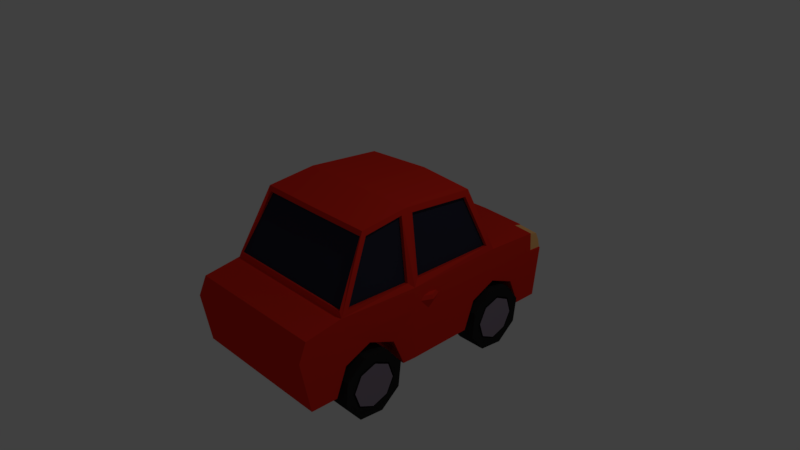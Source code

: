 # Source: CAR.blend  (saved by Blender 2.79.0; exported with 4.5.12 LTS)
import bpy
from mathutils import Matrix  # noqa: F401  (used for matrix-valued properties, if any)

bpy.ops.wm.read_factory_settings(use_empty=True)
scene = bpy.context.scene
scene.name = 'Scene'

# ---- collections
col_collection_1 = bpy.data.collections.new('Collection 1'); scene.collection.children.link(col_collection_1)

# ---- materials (node trees are filled in below, after node groups)
mat_material = bpy.data.materials.new('Material')
mat_material.alpha_threshold = 0.0
mat_material.use_transparent_shadow = False
mat_material.diffuse_color = (0.8, 0.02619, 0.01314, 1.0)
mat_material.specular_color = (0.6776, 0.7228, 1.0)
mat_material.roughness = 0.5
mat_material.specular_intensity = 0.4419
mat_material.line_color = (0.0, 0.0, 0.0, 1.0)
mat_material_004 = bpy.data.materials.new('Material.004')
mat_material_004.alpha_threshold = 0.0
mat_material_004.use_transparent_shadow = False
mat_material_004.diffuse_color = (0.02699, 0.02762, 0.04653, 1.0)
mat_material_004.specular_color = (0.1317, 1.0, 0.9061)
mat_material_004.roughness = 0.5
mat_material_004.specular_intensity = 1.0
mat_material_005 = bpy.data.materials.new('Material.005')
mat_material_005.alpha_threshold = 0.0
mat_material_005.use_transparent_shadow = False
mat_material_005.diffuse_color = (1.0, 0.5311, 0.1924, 1.0)
mat_material_005.specular_color = (1.0, 0.9856, 0.8782)
mat_material_005.roughness = 0.5
mat_material_002 = bpy.data.materials.new('Material.002')
mat_material_002.alpha_threshold = 0.0
mat_material_002.use_transparent_shadow = False
mat_material_002.diffuse_color = (0.02225, 0.02225, 0.02225, 1.0)
mat_material_002.roughness = 0.5
mat_material_001 = bpy.data.materials.new('Material.001')
mat_material_001.alpha_threshold = 0.0
mat_material_001.use_transparent_shadow = False
mat_material_001.diffuse_color = (0.0209, 0.0209, 0.0209, 1.0)
mat_material_001.roughness = 0.5
mat_material_001.specular_intensity = 0.1047
mat_material_006 = bpy.data.materials.new('Material.006')
mat_material_006.alpha_threshold = 0.0
mat_material_006.use_transparent_shadow = False
mat_material_006.diffuse_color = (0.2862, 0.2277, 0.2932, 1.0)
mat_material_006.roughness = 0.5
mat_material_006.specular_intensity = 0.8953

# ---- material node trees

# ---- world
world_world = bpy.data.worlds.new('World'); scene.world = world_world
world_world.color = (0.05088, 0.05088, 0.05088)
world_world.use_sun_shadow = False
world_world.sun_shadow_jitter_overblur = 0.0
world_world.cycles.sampling_method = 'MANUAL'

# ---- cameras
cam_camera = bpy.data.cameras.new('Camera')
cam_camera.clip_end = 100.0
cam_camera.lens = 35.0
cam_camera.sensor_width = 32.0
cam_camera.sensor_height = 18.0
cam_camera.ortho_scale = 7.314
cam_camera.dof.focus_distance = 0.0
cam_camera.dof.aperture_fstop = 128.0

# ---- lights
light_lamp = bpy.data.lights.new('Lamp', 'POINT')
light_lamp.transmission_factor = 0.0
light_lamp.cutoff_distance = 30.0
light_lamp.energy = 100.0
light_lamp.shadow_buffer_clip_start = 1.001
light_lamp.shadow_soft_size = 0.1
light_lamp.shadow_maximum_resolution = 0.006
light_lamp.use_absolute_resolution = True

# ---- meshes
me_cube_002 = bpy.data.meshes.new('Cube.002')
me_cube_002.from_pydata([(1.004, 2.054, -0.2961), (0.9994, 2.049, -0.1709), (0.9947, 2.045, -0.04582), (0.6868, 2.077, -0.04233), (1.001, 2.248, -0.3095), (0.9967, 2.222, -0.1915), (0.9919, 2.171, -0.08102), (0.6854, 2.202, -0.07315), (0.6901, 2.289, -0.2984), (0.6878, 2.245, -0.1858)], [], [(1, 0, 4, 5), (2, 1, 5, 6), (3, 2, 6, 7), (8, 9, 5, 4), (6, 5, 9, 7)])
me_cube_002.polygons.foreach_set('material_index', [2, 2, 2, 2, 2])
me_cube_002.materials.append(mat_material)
me_cube_002.materials.append(mat_material_004)
me_cube_002.materials.append(mat_material_005)
me_cube_002.use_remesh_preserve_volume = False
me_cube_002.use_remesh_preserve_attributes = False
me_cube_002.use_mirror_vertex_groups = False
me_cube_002.update()
me_cube_001 = bpy.data.meshes.new('Cube.001')
me_cube_001.from_pydata([(-0.9875, 2.04, -0.02813), (-0.9875, 2.044, -0.1537), (-0.9875, 2.048, -0.2793), (-0.9848, 2.243, -0.274), (-0.676, 2.075, -0.03248), (-0.9848, 2.217, -0.1558), (-0.6746, 2.284, -0.2806), (-0.6746, 2.197, -0.05467), (-0.9848, 2.162, -0.04596), (-0.6746, 2.24, -0.1677)], [], [(1, 0, 8, 5), (2, 1, 5, 3), (0, 4, 7, 8), (3, 5, 9, 6), (7, 9, 5, 8)])
me_cube_001.polygons.foreach_set('material_index', [2, 2, 2, 2, 2])
me_cube_001.materials.append(mat_material)
me_cube_001.materials.append(mat_material_004)
me_cube_001.materials.append(mat_material_005)
me_cube_001.use_remesh_preserve_volume = False
me_cube_001.use_remesh_preserve_attributes = False
me_cube_001.use_mirror_vertex_groups = False
me_cube_001.update()
me_cylinder_006 = bpy.data.meshes.new('Cylinder.006')
me_cylinder_006.from_pydata([(0.0, 1.0, -1.0), (0.0, 1.0, 1.0), (0.7071, 0.7071, -1.0), (0.7071, 0.7071, 1.0), (1.0, -4.371e-08, -1.0), (1.0, -4.371e-08, 1.0), (0.7071, -0.7071, -1.0), (0.7071, -0.7071, 1.0), (-8.742e-08, -1.0, -1.0), (-8.742e-08, -1.0, 1.0), (-0.7071, -0.7071, -1.0), (-0.7071, -0.7071, 1.0), (-1.0, 1.192e-08, -1.0), (-1.0, 1.192e-08, 1.0), (-0.7071, 0.7071, -1.0), (-0.7071, 0.7071, 1.0)], [], [(0, 1, 3, 2), (2, 3, 5, 4), (4, 5, 7, 6), (6, 7, 9, 8), (8, 9, 11, 10), (10, 11, 13, 12), (3, 1, 15, 13, 11, 9, 7, 5), (12, 13, 15, 14), (14, 15, 1, 0), (0, 2, 4, 6, 8, 10, 12, 14)])
me_cylinder_006.materials.append(mat_material_002)
me_cylinder_006.use_remesh_preserve_volume = False
me_cylinder_006.use_remesh_preserve_attributes = False
me_cylinder_006.use_mirror_vertex_groups = False
me_cylinder_006.update()
me_cylinder_004 = bpy.data.meshes.new('Cylinder.004')
me_cylinder_004.from_pydata([(0.0, 1.0, -1.0), (0.0, 1.0, 1.0), (0.7071, 0.7071, -1.0), (0.7071, 0.7071, 1.0), (1.0, -4.371e-08, -1.0), (1.0, -4.371e-08, 1.0), (0.7071, -0.7071, -1.0), (0.7071, -0.7071, 1.0), (-8.742e-08, -1.0, -1.0), (-8.742e-08, -1.0, 1.0), (-0.7071, -0.7071, -1.0), (-0.7071, -0.7071, 1.0), (-1.0, 1.192e-08, -1.0), (-1.0, 1.192e-08, 1.0), (-0.7071, 0.7071, -1.0), (-0.7071, 0.7071, 1.0), (0.2971, 0.6373, -0.9999), (0.6608, 0.2405, -0.9999), (0.6373, -0.2971, -1.0), (0.2405, -0.6608, -1.0), (-0.2971, -0.6373, -1.0), (-0.6608, -0.2405, -1.0), (-0.6373, 0.2971, -1.0), (-0.2405, 0.6608, -0.9999), (0.2971, 0.6373, -0.9999), (0.6608, 0.2405, -0.9999), (0.6373, -0.2971, -1.0), (0.2405, -0.6608, -1.0), (-0.2971, -0.6373, -1.0), (-0.6608, -0.2405, -1.0), (-0.6373, 0.2971, -1.0), (-0.2405, 0.6608, -0.9999), (0.2971, 0.6373, 0.09577), (0.6607, 0.2405, 0.09571), (0.6373, -0.2972, 0.09561), (0.2405, -0.6608, 0.09552), (-0.2971, -0.6374, 0.09551), (-0.6608, -0.2406, 0.09557), (-0.6373, 0.2971, 0.09567), (-0.2406, 0.6607, 0.09575), (0.2756, 0.5911, 0.09576), (0.6129, 0.2231, 0.09571), (0.5912, -0.2757, 0.09561), (0.2231, -0.6129, 0.09553), (-0.2756, -0.5912, 0.09552), (-0.6129, -0.2232, 0.09557), (-0.5912, 0.2756, 0.09567), (-0.2231, 0.6129, 0.09575), (0.2756, 0.5912, -1.024), (0.6129, 0.2231, -1.024), (0.5912, -0.2756, -1.024), (0.2231, -0.6129, -1.024), (-0.2756, -0.5912, -1.024), (-0.6129, -0.2231, -1.024), (-0.5912, 0.2756, -1.024), (-0.2231, 0.6129, -1.024)], [], [(0, 1, 3, 2), (2, 3, 5, 4), (4, 5, 7, 6), (6, 7, 9, 8), (8, 9, 11, 10), (10, 11, 13, 12), (3, 1, 15, 13, 11, 9, 7, 5), (12, 13, 15, 14), (14, 15, 1, 0), (8, 10, 21, 20), (16, 17, 25, 24), (14, 0, 16, 23), (0, 2, 17, 16), (4, 6, 19, 18), (10, 12, 22, 21), (6, 8, 20, 19), (12, 14, 23, 22), (2, 4, 18, 17), (30, 31, 39, 38), (23, 16, 24, 31), (21, 22, 30, 29), (19, 20, 28, 27), (17, 18, 26, 25), (22, 23, 31, 30), (20, 21, 29, 28), (18, 19, 27, 26), (33, 34, 42, 41), (28, 29, 37, 36), (26, 27, 35, 34), (24, 25, 33, 32), (31, 24, 32, 39), (29, 30, 38, 37), (27, 28, 36, 35), (25, 26, 34, 33), (47, 40, 48, 55), (38, 39, 47, 46), (36, 37, 45, 44), (34, 35, 43, 42), (32, 33, 41, 40), (39, 32, 40, 47), (37, 38, 46, 45), (35, 36, 44, 43), (48, 49, 50, 51, 52, 53, 54, 55), (45, 46, 54, 53), (43, 44, 52, 51), (41, 42, 50, 49), (46, 47, 55, 54), (44, 45, 53, 52), (42, 43, 51, 50), (40, 41, 49, 48)])
me_cylinder_004.polygons.foreach_set('material_index', [0, 0, 0, 0, 0, 0, 0, 0, 0, 0, 0, 0, 0, 0, 0, 0, 0, 0, 0, 0, 0, 0, 0, 0, 0, 0, 0, 0, 0, 0, 0, 0, 0, 0, 0, 0, 0, 0, 0, 0, 0, 0, 1, 0, 0, 0, 0, 0, 0, 0])
me_cylinder_004.materials.append(mat_material_001)
me_cylinder_004.materials.append(mat_material_006)
me_cylinder_004.use_remesh_preserve_volume = False
me_cylinder_004.use_remesh_preserve_attributes = False
me_cylinder_004.use_mirror_vertex_groups = False
me_cylinder_004.update()
me_cylinder_005 = bpy.data.meshes.new('Cylinder.005')
me_cylinder_005.from_pydata([(0.0, 1.0, -1.0), (0.0, 1.0, 1.0), (0.7071, 0.7071, -1.0), (0.7071, 0.7071, 1.0), (1.0, -4.371e-08, -1.0), (1.0, -4.371e-08, 1.0), (0.7071, -0.7071, -1.0), (0.7071, -0.7071, 1.0), (-8.742e-08, -1.0, -1.0), (-8.742e-08, -1.0, 1.0), (-0.7071, -0.7071, -1.0), (-0.7071, -0.7071, 1.0), (-1.0, 1.192e-08, -1.0), (-1.0, 1.192e-08, 1.0), (-0.7071, 0.7071, -1.0), (-0.7071, 0.7071, 1.0), (0.2971, 0.6373, -0.9999), (0.6608, 0.2405, -0.9999), (0.6373, -0.2971, -1.0), (0.2405, -0.6608, -1.0), (-0.2971, -0.6373, -1.0), (-0.6608, -0.2405, -1.0), (-0.6373, 0.2971, -1.0), (-0.2405, 0.6608, -0.9999), (0.2971, 0.6373, -0.9999), (0.6608, 0.2405, -0.9999), (0.6373, -0.2971, -1.0), (0.2405, -0.6608, -1.0), (-0.2971, -0.6373, -1.0), (-0.6608, -0.2405, -1.0), (-0.6373, 0.2971, -1.0), (-0.2405, 0.6608, -0.9999), (0.2971, 0.6373, 0.09577), (0.6607, 0.2405, 0.09571), (0.6373, -0.2972, 0.09561), (0.2405, -0.6608, 0.09552), (-0.2971, -0.6374, 0.09551), (-0.6608, -0.2406, 0.09557), (-0.6373, 0.2971, 0.09567), (-0.2406, 0.6607, 0.09575), (0.2756, 0.5911, 0.09576), (0.6129, 0.2231, 0.09571), (0.5912, -0.2757, 0.09561), (0.2231, -0.6129, 0.09553), (-0.2756, -0.5912, 0.09552), (-0.6129, -0.2232, 0.09557), (-0.5912, 0.2756, 0.09567), (-0.2231, 0.6129, 0.09575), (0.2756, 0.5912, -1.024), (0.6129, 0.2231, -1.024), (0.5912, -0.2756, -1.024), (0.2231, -0.6129, -1.024), (-0.2756, -0.5912, -1.024), (-0.6129, -0.2231, -1.024), (-0.5912, 0.2756, -1.024), (-0.2231, 0.6129, -1.024)], [], [(0, 1, 3, 2), (2, 3, 5, 4), (4, 5, 7, 6), (6, 7, 9, 8), (8, 9, 11, 10), (10, 11, 13, 12), (3, 1, 15, 13, 11, 9, 7, 5), (12, 13, 15, 14), (14, 15, 1, 0), (8, 10, 21, 20), (16, 17, 25, 24), (14, 0, 16, 23), (0, 2, 17, 16), (4, 6, 19, 18), (10, 12, 22, 21), (6, 8, 20, 19), (12, 14, 23, 22), (2, 4, 18, 17), (30, 31, 39, 38), (23, 16, 24, 31), (21, 22, 30, 29), (19, 20, 28, 27), (17, 18, 26, 25), (22, 23, 31, 30), (20, 21, 29, 28), (18, 19, 27, 26), (33, 34, 42, 41), (28, 29, 37, 36), (26, 27, 35, 34), (24, 25, 33, 32), (31, 24, 32, 39), (29, 30, 38, 37), (27, 28, 36, 35), (25, 26, 34, 33), (47, 40, 48, 55), (38, 39, 47, 46), (36, 37, 45, 44), (34, 35, 43, 42), (32, 33, 41, 40), (39, 32, 40, 47), (37, 38, 46, 45), (35, 36, 44, 43), (48, 49, 50, 51, 52, 53, 54, 55), (45, 46, 54, 53), (43, 44, 52, 51), (41, 42, 50, 49), (46, 47, 55, 54), (44, 45, 53, 52), (42, 43, 51, 50), (40, 41, 49, 48)])
me_cylinder_005.polygons.foreach_set('material_index', [0, 0, 0, 0, 0, 0, 0, 0, 0, 0, 0, 0, 0, 0, 0, 0, 0, 0, 0, 0, 0, 0, 0, 0, 0, 0, 0, 0, 0, 0, 0, 0, 0, 0, 0, 0, 0, 0, 0, 0, 0, 0, 1, 0, 0, 0, 0, 0, 0, 0])
me_cylinder_005.materials.append(mat_material_001)
me_cylinder_005.materials.append(mat_material_006)
me_cylinder_005.use_remesh_preserve_volume = False
me_cylinder_005.use_remesh_preserve_attributes = False
me_cylinder_005.use_mirror_vertex_groups = False
me_cylinder_005.update()
me_cylinder_009 = bpy.data.meshes.new('Cylinder.009')
me_cylinder_009.from_pydata([(0.0, 1.0, -1.0), (0.0, 1.0, 1.0), (0.7071, 0.7071, -1.0), (0.7071, 0.7071, 1.0), (1.0, -4.371e-08, -1.0), (1.0, -4.371e-08, 1.0), (0.7071, -0.7071, -1.0), (0.7071, -0.7071, 1.0), (-8.742e-08, -1.0, -1.0), (-8.742e-08, -1.0, 1.0), (-0.7071, -0.7071, -1.0), (-0.7071, -0.7071, 1.0), (-1.0, 1.192e-08, -1.0), (-1.0, 1.192e-08, 1.0), (-0.7071, 0.7071, -1.0), (-0.7071, 0.7071, 1.0), (0.2971, 0.6373, -0.9999), (0.6608, 0.2405, -0.9999), (0.6373, -0.2971, -1.0), (0.2405, -0.6608, -1.0), (-0.2971, -0.6373, -1.0), (-0.6608, -0.2405, -1.0), (-0.6373, 0.2971, -1.0), (-0.2405, 0.6608, -0.9999), (0.2971, 0.6373, -0.9999), (0.6608, 0.2405, -0.9999), (0.6373, -0.2971, -1.0), (0.2405, -0.6608, -1.0), (-0.2971, -0.6373, -1.0), (-0.6608, -0.2405, -1.0), (-0.6373, 0.2971, -1.0), (-0.2405, 0.6608, -0.9999), (0.2971, 0.6373, 0.09577), (0.6607, 0.2405, 0.09571), (0.6373, -0.2972, 0.09561), (0.2405, -0.6608, 0.09552), (-0.2971, -0.6374, 0.09551), (-0.6608, -0.2406, 0.09557), (-0.6373, 0.2971, 0.09567), (-0.2406, 0.6607, 0.09575), (0.2756, 0.5911, 0.09576), (0.6129, 0.2231, 0.09571), (0.5912, -0.2757, 0.09561), (0.2231, -0.6129, 0.09553), (-0.2756, -0.5912, 0.09552), (-0.6129, -0.2232, 0.09557), (-0.5912, 0.2756, 0.09567), (-0.2231, 0.6129, 0.09575), (0.2756, 0.5912, -1.024), (0.6129, 0.2231, -1.024), (0.5912, -0.2756, -1.024), (0.2231, -0.6129, -1.024), (-0.2756, -0.5912, -1.024), (-0.6129, -0.2231, -1.024), (-0.5912, 0.2756, -1.024), (-0.2231, 0.6129, -1.024)], [], [(0, 1, 3, 2), (2, 3, 5, 4), (4, 5, 7, 6), (6, 7, 9, 8), (8, 9, 11, 10), (10, 11, 13, 12), (3, 1, 15, 13, 11, 9, 7, 5), (12, 13, 15, 14), (14, 15, 1, 0), (8, 10, 21, 20), (16, 17, 25, 24), (14, 0, 16, 23), (0, 2, 17, 16), (4, 6, 19, 18), (10, 12, 22, 21), (6, 8, 20, 19), (12, 14, 23, 22), (2, 4, 18, 17), (30, 31, 39, 38), (23, 16, 24, 31), (21, 22, 30, 29), (19, 20, 28, 27), (17, 18, 26, 25), (22, 23, 31, 30), (20, 21, 29, 28), (18, 19, 27, 26), (33, 34, 42, 41), (28, 29, 37, 36), (26, 27, 35, 34), (24, 25, 33, 32), (31, 24, 32, 39), (29, 30, 38, 37), (27, 28, 36, 35), (25, 26, 34, 33), (47, 40, 48, 55), (38, 39, 47, 46), (36, 37, 45, 44), (34, 35, 43, 42), (32, 33, 41, 40), (39, 32, 40, 47), (37, 38, 46, 45), (35, 36, 44, 43), (48, 49, 50, 51, 52, 53, 54, 55), (45, 46, 54, 53), (43, 44, 52, 51), (41, 42, 50, 49), (46, 47, 55, 54), (44, 45, 53, 52), (42, 43, 51, 50), (40, 41, 49, 48)])
me_cylinder_009.polygons.foreach_set('material_index', [0, 0, 0, 0, 0, 0, 0, 0, 0, 0, 0, 0, 0, 0, 0, 0, 0, 0, 0, 0, 0, 0, 0, 0, 0, 0, 0, 0, 0, 0, 0, 0, 0, 0, 0, 0, 0, 0, 0, 0, 0, 0, 1, 0, 0, 0, 0, 0, 0, 0])
me_cylinder_009.materials.append(mat_material_001)
me_cylinder_009.materials.append(mat_material_006)
me_cylinder_009.use_remesh_preserve_volume = False
me_cylinder_009.use_remesh_preserve_attributes = False
me_cylinder_009.use_mirror_vertex_groups = False
me_cylinder_009.update()
me_cylinder_008 = bpy.data.meshes.new('Cylinder.008')
me_cylinder_008.from_pydata([(0.0, 1.0, -1.0), (0.0, 1.0, 1.0), (0.7071, 0.7071, -1.0), (0.7071, 0.7071, 1.0), (1.0, -4.371e-08, -1.0), (1.0, -4.371e-08, 1.0), (0.7071, -0.7071, -1.0), (0.7071, -0.7071, 1.0), (-8.742e-08, -1.0, -1.0), (-8.742e-08, -1.0, 1.0), (-0.7071, -0.7071, -1.0), (-0.7071, -0.7071, 1.0), (-1.0, 1.192e-08, -1.0), (-1.0, 1.192e-08, 1.0), (-0.7071, 0.7071, -1.0), (-0.7071, 0.7071, 1.0), (0.2971, 0.6373, -0.9999), (0.6608, 0.2405, -0.9999), (0.6373, -0.2971, -1.0), (0.2405, -0.6608, -1.0), (-0.2971, -0.6373, -1.0), (-0.6608, -0.2405, -1.0), (-0.6373, 0.2971, -1.0), (-0.2405, 0.6608, -0.9999), (0.2971, 0.6373, -0.9999), (0.6608, 0.2405, -0.9999), (0.6373, -0.2971, -1.0), (0.2405, -0.6608, -1.0), (-0.2971, -0.6373, -1.0), (-0.6608, -0.2405, -1.0), (-0.6373, 0.2971, -1.0), (-0.2405, 0.6608, -0.9999), (0.2971, 0.6373, 0.09577), (0.6607, 0.2405, 0.09571), (0.6373, -0.2972, 0.09561), (0.2405, -0.6608, 0.09552), (-0.2971, -0.6374, 0.09551), (-0.6608, -0.2406, 0.09557), (-0.6373, 0.2971, 0.09567), (-0.2406, 0.6607, 0.09575), (0.2756, 0.5911, 0.09576), (0.6129, 0.2231, 0.09571), (0.5912, -0.2757, 0.09561), (0.2231, -0.6129, 0.09553), (-0.2756, -0.5912, 0.09552), (-0.6129, -0.2232, 0.09557), (-0.5912, 0.2756, 0.09567), (-0.2231, 0.6129, 0.09575), (0.2756, 0.5912, -1.024), (0.6129, 0.2231, -1.024), (0.5912, -0.2756, -1.024), (0.2231, -0.6129, -1.024), (-0.2756, -0.5912, -1.024), (-0.6129, -0.2231, -1.024), (-0.5912, 0.2756, -1.024), (-0.2231, 0.6129, -1.024)], [], [(0, 1, 3, 2), (2, 3, 5, 4), (4, 5, 7, 6), (6, 7, 9, 8), (8, 9, 11, 10), (10, 11, 13, 12), (3, 1, 15, 13, 11, 9, 7, 5), (12, 13, 15, 14), (14, 15, 1, 0), (8, 10, 21, 20), (16, 17, 25, 24), (14, 0, 16, 23), (0, 2, 17, 16), (4, 6, 19, 18), (10, 12, 22, 21), (6, 8, 20, 19), (12, 14, 23, 22), (2, 4, 18, 17), (30, 31, 39, 38), (23, 16, 24, 31), (21, 22, 30, 29), (19, 20, 28, 27), (17, 18, 26, 25), (22, 23, 31, 30), (20, 21, 29, 28), (18, 19, 27, 26), (33, 34, 42, 41), (28, 29, 37, 36), (26, 27, 35, 34), (24, 25, 33, 32), (31, 24, 32, 39), (29, 30, 38, 37), (27, 28, 36, 35), (25, 26, 34, 33), (47, 40, 48, 55), (38, 39, 47, 46), (36, 37, 45, 44), (34, 35, 43, 42), (32, 33, 41, 40), (39, 32, 40, 47), (37, 38, 46, 45), (35, 36, 44, 43), (48, 49, 50, 51, 52, 53, 54, 55), (45, 46, 54, 53), (43, 44, 52, 51), (41, 42, 50, 49), (46, 47, 55, 54), (44, 45, 53, 52), (42, 43, 51, 50), (40, 41, 49, 48)])
me_cylinder_008.polygons.foreach_set('material_index', [0, 0, 0, 0, 0, 0, 0, 0, 0, 0, 0, 0, 0, 0, 0, 0, 0, 0, 0, 0, 0, 0, 0, 0, 0, 0, 0, 0, 0, 0, 0, 0, 0, 0, 0, 0, 0, 0, 0, 0, 0, 0, 1, 0, 0, 0, 0, 0, 0, 0])
me_cylinder_008.materials.append(mat_material_001)
me_cylinder_008.materials.append(mat_material_006)
me_cylinder_008.use_remesh_preserve_volume = False
me_cylinder_008.use_remesh_preserve_attributes = False
me_cylinder_008.use_mirror_vertex_groups = False
me_cylinder_008.update()
me_cylinder_007 = bpy.data.meshes.new('Cylinder.007')
me_cylinder_007.from_pydata([(0.0, 1.0, -1.0), (0.0, 1.0, 1.0), (0.7071, 0.7071, -1.0), (0.7071, 0.7071, 1.0), (1.0, -4.371e-08, -1.0), (1.0, -4.371e-08, 1.0), (0.7071, -0.7071, -1.0), (0.7071, -0.7071, 1.0), (-8.742e-08, -1.0, -1.0), (-8.742e-08, -1.0, 1.0), (-0.7071, -0.7071, -1.0), (-0.7071, -0.7071, 1.0), (-1.0, 1.192e-08, -1.0), (-1.0, 1.192e-08, 1.0), (-0.7071, 0.7071, -1.0), (-0.7071, 0.7071, 1.0)], [], [(0, 1, 3, 2), (2, 3, 5, 4), (4, 5, 7, 6), (6, 7, 9, 8), (8, 9, 11, 10), (10, 11, 13, 12), (3, 1, 15, 13, 11, 9, 7, 5), (12, 13, 15, 14), (14, 15, 1, 0), (0, 2, 4, 6, 8, 10, 12, 14)])
me_cylinder_007.materials.append(mat_material_002)
me_cylinder_007.use_remesh_preserve_volume = False
me_cylinder_007.use_remesh_preserve_attributes = False
me_cylinder_007.use_mirror_vertex_groups = False
me_cylinder_007.update()
me_cube = bpy.data.meshes.new('Cube')
me_cube.from_pydata([(-1.078, 0.06209, -0.1678), (-1.1, 0.06209, -0.221), (-1.078, 0.06209, -0.2743), (1.089, 0.06209, -0.1678), (1.111, 0.06209, -0.221), (1.089, 0.06209, -0.2743), (-0.4076, 1.64, -0.916), (0.4087, 1.64, -0.916), (-0.4836, 2.362, -0.4366), (-0.379, 2.362, -0.3933), (-0.3358, 2.363, -0.2887), (-0.379, 2.363, -0.1842), (-0.4836, 2.363, -0.1409), (-0.5881, 2.363, -0.1842), (-0.6314, 2.363, -0.2887), (-0.5881, 2.362, -0.3933), (0.5024, 2.362, -0.457), (0.607, 2.362, -0.4137), (0.6502, 2.363, -0.3092), (0.607, 2.363, -0.2046), (0.5024, 2.363, -0.1613), (0.3979, 2.363, -0.2046), (0.3546, 2.363, -0.3092), (0.3979, 2.362, -0.4137), (-1.0, -0.3695, -1.0), (-1.024, -0.1918, -0.9998), (5.96e-08, -0.1918, -1.0), (4.65e-08, -0.3695, -1.0), (-1.0, -1.13, -0.5619), (-1.0, -1.214, -0.2814), (-1.04, -0.1918, -0.2972), (-1.0, -0.3669, -0.9937), (-1.0, -0.5218, -0.6196), (-1.0, -0.8958, -0.4647), (1.528e-07, 0.7402, -1.0), (-1.0, 0.7402, -1.0), (1.053, -0.1917, -0.9978), (1.042, -0.3685, -0.9975), (-1.0, -1.27, -0.6196), (-1.0, -1.425, -0.9937), (-1.0, -1.424, -0.9957), (-1.0, -1.794, -0.9919), (-1.0, -1.919, -0.3004), (-1.0, -1.304, 0.02244), (-1.047, -0.1918, -0.0001161), (-1.0, 1.183, -0.2972), (-1.0, 1.124, -0.5238), (-1.0, 0.8925, -0.6196), (-1.0, 0.7376, -0.9937), (1.042, 0.7392, -0.9975), (1.046, -0.1919, -0.295), (1.017, -1.214, -0.2793), (1.027, -1.13, -0.5616), (1.023, -0.8958, -0.4647), (1.029, -0.5218, -0.6196), (1.042, -0.3669, -0.9936), (-1.0, -1.812, -0.06061), (-5.074e-08, -1.424, -0.9957), (-9.499e-08, -1.794, -0.9919), (-3.045e-07, -1.919, -0.3004), (-0.9932, -0.2479, 0.0522), (-1.0, 1.26, 0.0), (-1.0, 1.222, -0.1486), (-0.9972, 1.618, -0.6104), (-0.9993, 1.267, -0.4647), (1.023, 1.267, -0.4647), (1.025, 1.123, -0.524), (1.029, 0.8925, -0.6196), (1.042, 0.7376, -0.9936), (1.017, 1.183, -0.2951), (1.044, -0.1919, 0.002143), (1.006, -1.304, 0.02433), (1.017, -1.92, -0.2984), (1.042, -1.794, -0.9895), (1.042, -1.425, -0.9932), (1.029, -1.27, -0.6196), (-2.98e-07, -1.304, 0.02244), (-3.93e-07, -1.812, -0.06061), (0.866, -1.425, -0.9936), (-0.9932, -1.222, 0.07232), (-0.8751, -0.2479, 0.9272), (-0.9926, -0.1317, 0.05653), (-0.9926, 1.162, 0.05653), (-0.997, 2.035, -0.1542), (-0.997, 2.04, -0.2892), (1.026, 1.641, -0.6196), (1.025, 1.586, -0.5971), (-0.9971, 1.641, -0.6196), (1.012, 1.222, -0.1466), (1.007, 1.26, 0.001902), (0.9972, -0.2708, 0.07509), (0.9965, -1.194, 0.09426), (1.007, -1.812, -0.05874), (0.0001713, -1.297, 0.1005), (-0.9648, -1.297, 0.1005), (-0.8683, -0.8683, 0.9234), (-0.9596, -1.222, 0.06788), (-0.9596, -0.2479, 0.04776), (-0.8683, -0.1918, 1.0), (-0.8416, -0.2479, 0.9228), (-0.8758, 0.8145, 0.851), (-0.959, -0.1317, 0.05209), (-0.959, 1.162, 0.05209), (-0.997, 2.031, -0.01918), (1.037, 1.795, -0.9936), (1.026, 1.651, -0.646), (-0.9971, 1.645, -0.6293), (-0.9958, 1.79, -0.9815), (-0.6995, 1.79, -0.9815), (-0.06746, 1.795, -0.9936), (1.014, 2.045, -0.3061), (1.009, 2.041, -0.1711), (1.004, 2.036, -0.03607), (0.9957, 1.138, 0.08567), (0.9957, -0.1023, 0.08567), (0.8802, -0.821, 0.8496), (0.8703, -0.1918, 0.9978), (0.8802, -0.2708, 0.9262), (0.9523, -0.2708, 0.06888), (0.9517, -1.194, 0.08805), (-0.8377, -0.8767, 0.8491), (0.0001907, -1.261, 0.0865), (-0.9648, -1.261, 0.0865), (-0.8751, -0.8312, 0.8507), (-0.8416, -0.8313, 0.8462), (-0.8683, 0.8683, 0.9234), (-0.8422, 0.8145, 0.8466), (-0.8758, -0.1317, 0.9276), (-0.8422, -0.1317, 0.9231), (-0.5, 1.297, 0.0), (-0.997, 2.035, -0.1542), (-0.997, 2.04, -0.2892), (0.3502, 1.795, -0.9941), (1.038, 1.79, -1.006), (1.036, 2.137, -1.009), (-0.994, 2.123, -0.9737), (4.873e-05, 2.198, -0.9924), (3.24e-05, 1.795, -0.9949), (0.672, 2.071, -0.0323), (0.8818, -0.1023, 0.914), (0.8703, 0.8683, 0.9212), (0.9506, 1.138, 0.07948), (0.9506, -0.1023, 0.07948), (0.8703, -0.8683, 0.9212), (0.8353, -0.8211, 0.8434), (0.8353, -0.2708, 0.92), (0.9651, -1.297, 0.1005), (-0.8377, -0.8401, 0.8351), (0.9651, -1.261, 0.0865), (0.0001905, -0.8441, 0.8351), (0.0001711, -0.8807, 0.8491), (-0.9398, 1.25, 0.06672), (-0.662, 2.068, -0.02385), (-0.997, 2.031, -0.01918), (-0.994, 2.25, -0.2835), (1.011, 2.255, -0.3205), (-0.6605, 2.294, -0.2907), (1.004, 2.054, -0.2961), (0.9994, 2.049, -0.1709), (0.9947, 2.045, -0.04582), (0.5036, 1.297, 0.0009509), (0.6868, 2.077, -0.04233), (0.8818, 0.8118, 0.8374), (0.8367, -0.1023, 0.9078), (0.8442, 0.8814, 0.8404), (0.8367, 0.8118, 0.8312), (-1.49e-07, -0.1918, 1.0), (0.8431, -0.8767, 0.8491), (0.8432, -0.8401, 0.8351), (-5.364e-07, -0.8769, 0.9234), (-0.816, 0.8814, 0.8404), (2.384e-07, 1.334, 0.0), (0.0002935, 1.324, 0.06672), (-0.9875, 2.04, -0.02813), (-0.9875, 2.044, -0.1537), (-0.9875, 2.048, -0.2793), (-0.994, 2.25, -0.2835), (-0.9848, 2.243, -0.274), (0.6757, 2.299, -0.3085), (1.001, 2.248, -0.3095), (4.879e-05, 2.331, -0.3), (0.9404, 1.25, 0.06672), (2.453e-05, 2.106, -0.02853), (0.6705, 2.205, -0.06555), (0.6854, 2.202, -0.07315), (0.0002935, 0.9734, 0.8404), (2.384e-07, 0.9682, 0.9234), (-0.816, 0.8387, 0.8263), (-0.9398, 1.207, 0.05263), (-0.662, 2.068, -0.02385), (0.0003162, 1.281, 0.05263), (-0.676, 2.075, -0.03248), (-0.6605, 2.294, -0.2907), (-0.6746, 2.284, -0.2806), (0.6901, 2.289, -0.2984), (4.88e-05, 2.284, -0.1785), (-0.6605, 2.247, -0.1692), (4.882e-05, 2.237, -0.05707), (0.6731, 2.252, -0.187), (0.6878, 2.245, -0.1858), (0.9404, 1.207, 0.05263), (0.8442, 0.8387, 0.8263), (0.0003162, 0.9307, 0.8263), (-0.6605, 2.2, -0.04771), (-0.6605, 2.2, -0.04771), (-0.6746, 2.197, -0.05467), (-0.6605, 2.247, -0.1692), (-0.6746, 2.24, -0.1677), (0.3979, 2.291, -0.4137), (0.5024, 2.278, -0.4569), (0.6502, 2.3, -0.3091), (0.6499, 2.301, -0.3082), (0.607, 2.282, -0.4137), (0.3979, 2.273, -0.2046), (0.607, 2.262, -0.2046), (0.3546, 2.314, -0.3091), (0.3565, 2.314, -0.3045), (0.5611, 2.257, -0.1856), (0.5024, 2.251, -0.1613), (0.4472, 2.263, -0.1842), (-0.5881, 2.278, -0.3932), (-0.4836, 2.276, -0.4365), (-0.3358, 2.31, -0.2887), (-0.3384, 2.312, -0.2952), (-0.379, 2.291, -0.3932), (-0.5881, 2.256, -0.1842), (-0.379, 2.267, -0.1842), (-0.6314, 2.295, -0.2887), (-0.4066, 2.261, -0.1728), (-0.6304, 2.296, -0.2911), (-0.4836, 2.245, -0.1409), (-0.5554, 2.253, -0.1707), (1.027, -1.13, -0.5616), (1.023, -0.8958, -0.4647), (1.029, -0.5218, -0.6196), (1.042, -0.3669, -0.9936), (1.023, 1.267, -0.4647), (1.025, 1.123, -0.524), (1.029, 0.8925, -0.6196), (1.042, 0.7376, -0.9936), (1.042, -1.425, -0.9932), (1.029, -1.27, -0.6196), (1.025, 1.586, -0.5971), (1.037, 1.795, -0.9936), (1.026, 1.651, -0.646), (0.4087, 1.763, -0.916), (-0.4076, 1.763, -0.916), (-0.4076, 1.64, -0.6195), (-0.4076, 1.641, -0.6196), (0.4087, 1.64, -0.6195), (0.4087, 1.641, -0.6196), (1.041, 0.06209, -0.2941), (1.043, -0.03971, -0.2743), (1.04, 0.06209, -0.1474), (1.042, -0.04181, -0.1678), (1.044, -0.08748, -0.221), (1.039, 0.1739, -0.2743), (1.037, 0.1762, -0.1678), (1.037, 0.2263, -0.221), (-1.036, -0.03076, -0.2743), (-1.036, 0.06209, -0.1505), (-1.038, -0.02562, -0.1678), (-1.033, 0.06209, -0.2929), (-1.03, 0.1677, -0.2743), (-1.038, -0.07413, -0.221), (-1.033, 0.1619, -0.1678), (-1.03, 0.2171, -0.221)], [], [(1, 0, 265, 266), (2, 1, 266, 263), (0, 260, 265), (5, 4, 255, 252), (3, 253, 254), (4, 3, 254, 255), (6, 247, 248, 246), (7, 249, 247, 6), (9, 8, 15, 14, 13, 12, 11, 10), (17, 16, 23, 22, 21, 20, 19, 18), (24, 25, 26, 27), (28, 29, 30, 25, 24, 31, 32, 33), (34, 26, 25, 35), (27, 26, 36, 37), (29, 28, 38, 39, 40, 41, 42), (29, 43, 44, 30), (25, 30, 45, 46, 47, 48, 35), (35, 48, 68, 49, 34), (49, 36, 26, 34), (36, 50, 51, 52, 53, 54, 55, 37), (43, 29, 42, 56), (57, 58, 41, 40), (58, 59, 42, 41), (44, 43, 79, 60), (30, 264, 259, 262, 263, 266, 45), (46, 45, 63, 64), (65, 66, 67, 47, 46, 64), (67, 68, 48, 47), (66, 69, 50, 36, 49, 68, 67), (50, 70, 71, 51), (52, 51, 72, 73, 74, 75), (76, 43, 56, 77), (59, 77, 56, 42), (74, 73, 58, 57, 78), (73, 72, 59, 58), (60, 80, 98, 44), (61, 44, 81, 82), (62, 61, 103, 83), (45, 62, 83, 84), (45, 84, 176, 135, 106, 87, 63), (85, 86, 65, 64, 63, 87, 248, 247, 249, 250), (69, 66, 65, 86), (69, 88, 89, 70, 50, 255, 254, 253, 257, 258), (71, 70, 90, 91), (51, 71, 92, 72), (71, 76, 77, 92), (43, 76, 93, 94), (72, 92, 77, 59), (43, 95, 123, 79), (60, 79, 96, 97), (80, 60, 97, 99), (82, 100, 125, 61), (44, 98, 127, 81), (82, 81, 101, 102), (104, 105, 85, 250, 245, 246, 248, 87, 106, 107, 108, 109), (155, 110, 69, 86, 85, 105, 134), (88, 69, 110, 111), (89, 88, 111, 112), (70, 89, 113, 114), (91, 115, 143, 71), (70, 116, 117, 90), (91, 90, 118, 119), (76, 71, 146, 93), (94, 120, 95, 43), (94, 93, 121, 122), (79, 123, 124, 96), (96, 124, 99, 97), (80, 123, 95, 98), (123, 80, 99, 124), (100, 82, 102, 126), (81, 127, 128, 101), (101, 128, 126, 102), (61, 129, 152, 103), (83, 103, 153, 130), (84, 83, 130, 131), (104, 109, 137, 132, 133), (133, 134, 105, 104), (135, 107, 106), (107, 135, 108), (108, 135, 136, 137, 109), (112, 138, 160, 89), (116, 70, 114, 139), (89, 140, 162, 113), (114, 113, 141, 142), (115, 91, 119, 144), (116, 143, 115, 117), (90, 117, 145, 118), (118, 145, 144, 119), (120, 94, 122, 147), (93, 146, 148, 121), (121, 149, 147, 122), (120, 150, 169, 95), (61, 125, 170, 151), (100, 127, 98, 125), (127, 100, 126, 128), (61, 151, 172, 171, 129), (131, 154, 176, 84), (132, 136, 134, 133), (136, 135, 176, 156, 229, 220, 221, 224, 223, 180), (137, 136, 132), (111, 110, 157, 158), (112, 111, 158, 159), (138, 112, 159, 161), (139, 162, 140, 116), (139, 114, 142, 163), (140, 89, 181, 164), (113, 162, 165, 141), (141, 165, 163, 142), (71, 143, 167, 146), (117, 115, 144, 145), (116, 166, 169, 143), (150, 120, 147, 149), (146, 167, 168, 148), (148, 168, 149, 121), (95, 169, 166, 98), (98, 166, 186, 125), (103, 152, 189, 153), (129, 171, 182, 152), (130, 153, 173, 174), (131, 130, 174, 175), (154, 131, 175, 177), (134, 136, 180, 216, 215, 208, 209, 212, 210, 211, 178, 155), (110, 155, 179, 157), (89, 160, 171, 172, 181), (138, 182, 171, 160), (183, 138, 161, 184), (162, 139, 163, 165), (164, 185, 186, 140), (166, 116, 140, 186), (167, 150, 149, 168), (150, 167, 143, 169), (125, 186, 185, 170), (151, 170, 187, 188), (172, 151, 188, 190), (153, 189, 191, 173), (192, 154, 177, 193), (155, 178, 194, 179), (156, 176, 154, 192), (195, 180, 223, 222, 226, 228), (198, 183, 184, 199), (183, 197, 182, 138), (164, 181, 200, 201), (185, 164, 201, 202), (170, 185, 202, 187), (188, 187, 202, 190), (152, 203, 204, 189), (152, 182, 197, 203), (181, 172, 190, 200), (189, 204, 205, 191), (206, 192, 193, 207), (180, 195, 219, 213, 216), (178, 198, 199, 194), (192, 206, 196, 156), (197, 195, 228, 230, 231, 196, 203), (201, 200, 190, 202), (204, 206, 207, 205), (195, 197, 183, 198, 217, 218, 219), (203, 196, 206, 204), (55, 54, 32, 31), (31, 24, 27, 37, 55), (54, 53, 33, 32), (53, 52, 75, 38, 28, 33), (75, 74, 78, 39, 38), (78, 57, 40, 39), (208, 215, 22, 23), (210, 212, 17, 18), (211, 214, 217, 198, 178), (215, 216, 213, 21, 22), (214, 211, 210, 18, 19), (218, 217, 214, 19, 20), (209, 208, 23, 16), (212, 209, 16, 17), (213, 219, 218, 20, 21), (220, 229, 227, 14, 15), (222, 223, 224, 9, 10), (227, 225, 13, 14), (226, 222, 10, 11), (231, 225, 227, 229, 156, 196), (230, 228, 226, 11, 12), (221, 220, 15, 8), (224, 221, 8, 9), (225, 231, 230, 12, 13), (53, 54, 234, 233), (74, 75, 241, 240), (67, 68, 239, 238), (65, 66, 237, 236), (75, 52, 232, 241), (54, 55, 235, 234), (66, 67, 238, 237), (52, 53, 233, 232), (104, 105, 244, 243), (86, 65, 236, 242), (245, 250, 249, 7), (246, 245, 7, 6), (256, 258, 4, 5), (258, 256, 251, 252, 255, 50, 69), (252, 251, 5), (257, 253, 3), (251, 256, 5), (258, 257, 3, 4), (263, 262, 2), (261, 260, 0), (264, 261, 0, 1), (45, 266, 265, 260, 261, 264, 30, 44, 61, 62), (259, 264, 1, 2), (262, 259, 2)])
me_cube.polygons.foreach_set('material_index', [0, 0, 0, 0, 0, 0, 0, 0, 2, 2, 0, 0, 0, 0, 0, 0, 0, 0, 0, 0, 0, 0, 0, 0, 0, 0, 0, 0, 0, 0, 0, 0, 0, 0, 0, 0, 0, 0, 0, 0, 0, 0, 0, 0, 0, 0, 0, 0, 0, 0, 0, 0, 0, 0, 0, 0, 0, 0, 0, 0, 0, 0, 0, 0, 0, 0, 1, 0, 0, 0, 0, 1, 0, 0, 0, 0, 0, 0, 0, 0, 0, 0, 0, 0, 0, 0, 0, 1, 0, 0, 1, 0, 0, 0, 0, 0, 0, 0, 0, 0, 0, 0, 0, 0, 0, 0, 0, 1, 0, 0, 0, 0, 0, 1, 0, 0, 0, 0, 0, 0, 0, 0, 0, 0, 0, 0, 0, 0, 0, 0, 0, 0, 0, 0, 0, 0, 0, 0, 0, 0, 0, 0, 0, 0, 1, 0, 0, 0, 0, 0, 0, 0, 0, 0, 1, 0, 0, 0, 0, 0, 0, 0, 0, 0, 2, 2, 0, 2, 2, 2, 2, 2, 2, 2, 2, 2, 2, 0, 2, 2, 2, 2, 0, 0, 0, 0, 0, 0, 0, 0, 0, 0, 0, 0, 0, 0, 0, 0, 0, 0, 0, 0, 0, 0, 0, 0])
me_cube.materials.append(mat_material)
me_cube.materials.append(mat_material_004)
me_cube.materials.append(mat_material_005)
me_cube.use_remesh_preserve_volume = False
me_cube.use_remesh_preserve_attributes = False
me_cube.use_mirror_vertex_groups = False
me_cube.update()

# ---- objects
ob_cube_002 = bpy.data.objects.new('Cube.002', me_cube_002)
ob_cube_001 = bpy.data.objects.new('Cube.001', me_cube_001)
ob_cylinder_002 = bpy.data.objects.new('Cylinder.002', me_cylinder_006)
ob_cylinder = bpy.data.objects.new('Cylinder', me_cylinder_004)
ob_lamp = bpy.data.objects.new('Lamp', light_lamp)
ob_camera = bpy.data.objects.new('Camera', cam_camera)
ob_cylinder_001 = bpy.data.objects.new('Cylinder.001', me_cylinder_005)
ob_cylinder_005 = bpy.data.objects.new('Cylinder.005', me_cylinder_009)
ob_cylinder_004 = bpy.data.objects.new('Cylinder.004', me_cylinder_008)
ob_cylinder_003 = bpy.data.objects.new('Cylinder.003', me_cylinder_007)
ob_cube = bpy.data.objects.new('Cube', me_cube)

# ---- transforms, parenting, visibility, modifiers, constraints
ob_cube_002.location = (0.0, 0.0, 0.01367)
ob_cube_002.rotation_euler = (-0.0114, -3.251e-18, 2.381e-20)
ob_cube_002.lock_rotations_4d = False
ob_cube_002.empty_display_type = 'ARROWS'
ob_cube_002.lineart.crease_threshold = 0.0
ob_cube_001.location = (0.0, 0.0, 0.01367)
ob_cube_001.rotation_euler = (-0.0114, -3.251e-18, 2.381e-20)
ob_cube_001.lock_rotations_4d = False
ob_cube_001.empty_display_type = 'ARROWS'
ob_cube_001.lineart.crease_threshold = 0.0
ob_cylinder_002.location = (-0.07831, 1.249, -1.008)
ob_cylinder_002.rotation_euler = (-1.322e-05, 1.58, -1.31e-05)
ob_cylinder_002.scale = (0.06842, 0.06842, 0.8933)
ob_cylinder_002.lineart.crease_threshold = 0.0
ob_cylinder.location = (0.8865, 1.261, -1.008)
ob_cylinder.rotation_mode = 'QUATERNION'
ob_cylinder.rotation_quaternion = (0.468, -0.3545, -0.4679, 0.3545)
ob_cylinder.scale = (0.4581, 0.4581, 0.2074)
ob_cylinder.lineart.crease_threshold = 0.0
ob_lamp.location = (4.076, 1.005, 5.904)
ob_lamp.rotation_euler = (0.6503, 0.05522, 1.866)
ob_lamp.lock_rotations_4d = False
ob_lamp.empty_display_type = 'ARROWS'
ob_lamp.color = (0.0, 0.0, 0.0, 0.0)
ob_lamp.lineart.crease_threshold = 0.0
ob_camera.location = (7.481, -6.508, 5.344)
ob_camera.rotation_euler = (1.109, -0.0, 0.8149)
ob_camera.lock_rotations_4d = False
ob_camera.empty_display_type = 'ARROWS'
ob_camera.color = (0.0, 0.0, 0.0, 0.0)
ob_camera.display_type = 'WIRE'
ob_camera.lineart.crease_threshold = 0.0
ob_cylinder_001.location = (-0.8024, 1.259, -1.008)
ob_cylinder_001.rotation_mode = 'QUATERNION'
ob_cylinder_001.rotation_quaternion = (-0.5475, 0.1222, -0.5383, 0.1525)
ob_cylinder_001.scale = (0.4581, 0.4581, 0.2074)
ob_cylinder_001.lineart.crease_threshold = 0.0
ob_cylinder_005.location = (0.8865, -0.9115, -1.008)
ob_cylinder_005.rotation_mode = 'QUATERNION'
ob_cylinder_005.rotation_quaternion = (-0.5677, 0.1459, 0.5676, -0.1459)
ob_cylinder_005.scale = (0.4581, 0.4581, 0.2074)
ob_cylinder_005.lineart.crease_threshold = 0.0
ob_cylinder_004.location = (-0.9249, -0.9098, -1.008)
ob_cylinder_004.rotation_mode = 'QUATERNION'
ob_cylinder_004.rotation_quaternion = (-0.5814, 0.09756, -0.5594, 0.1808)
ob_cylinder_004.scale = (0.4581, 0.4581, 0.2074)
ob_cylinder_004.lineart.crease_threshold = 0.0
ob_cylinder_003.location = (-0.07831, -0.9239, -1.008)
ob_cylinder_003.rotation_mode = 'QUATERNION'
ob_cylinder_003.rotation_quaternion = (0.7074, 3.55e-12, 0.7068, 8.426e-08)
ob_cylinder_003.scale = (0.06842, 0.06842, 0.8933)
ob_cylinder_003.lineart.crease_threshold = 0.0
ob_cube.location = (0.0, 0.0, 0.01367)
ob_cube.rotation_euler = (-0.0114, -3.251e-18, 2.381e-20)
ob_cube.lock_rotations_4d = False
ob_cube.empty_display_type = 'ARROWS'
ob_cube.lineart.crease_threshold = 0.0

# ---- collection membership
col_collection_1.objects.link(ob_cube_002)
col_collection_1.objects.link(ob_cube_001)
col_collection_1.objects.link(ob_cylinder_002)
col_collection_1.objects.link(ob_cylinder)
col_collection_1.objects.link(ob_lamp)
col_collection_1.objects.link(ob_camera)
col_collection_1.objects.link(ob_cylinder_001)
col_collection_1.objects.link(ob_cylinder_005)
col_collection_1.objects.link(ob_cylinder_004)
col_collection_1.objects.link(ob_cylinder_003)
col_collection_1.objects.link(ob_cube)

# ---- scene / render settings (as saved in the file)
scene.camera = ob_camera
scene.frame_start = 140; scene.frame_end = 160; scene.frame_set(146)
scene.render.engine = 'BLENDER_EEVEE_NEXT'
scene.render.resolution_percentage = 50
scene.render.dither_intensity = 0.0
scene.cycles.use_denoising = False
scene.cycles.samples = 128
scene.cycles.sampling_pattern = 'TABULATED_SOBOL'
scene.cycles.use_adaptive_sampling = False
scene.cycles.use_light_tree = False
scene.cycles.blur_glossy = 0.0
scene.cycles.sample_clamp_indirect = 0.0
scene.view_settings.view_transform = 'Standard'
bpy.context.view_layer.update()
